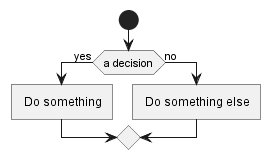

The diagram above was rendered by PlantUML. Its source (embedded in the PNG):
@startuml
start
if (a decision) then (yes)
: Do something]
else (no)
: Do something else]
endif
@endmul